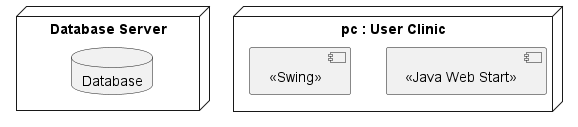

The diagram above was rendered by PlantUML. Its source (embedded in the PNG):
@startuml
node "Database Server"{

database "Database" {
}
}
node "pc : User Clinic"{
[ «Java Web Start» ]
[ «Swing» ]
}


@enduml